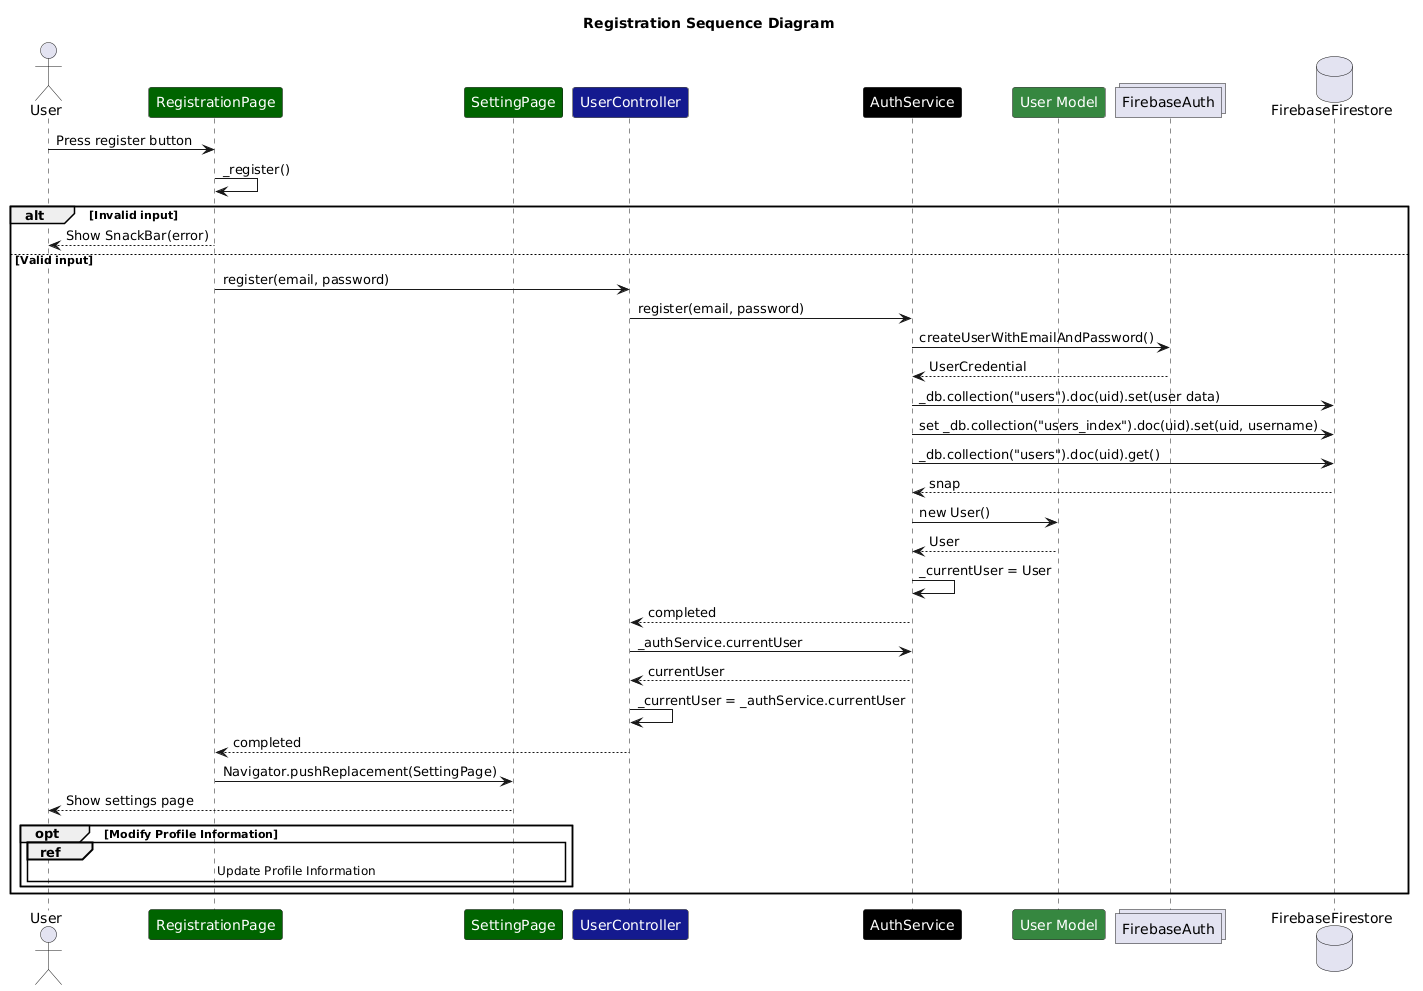

The diagram above was rendered by PlantUML. Its source (embedded in the PNG):
@startuml
title Registration Sequence Diagram

actor User

participant RegistrationPage as "<color:white>RegistrationPage</color>" #darkgreen
participant SettingPage as "<color:white>SettingPage</color>" #darkgreen
participant UserController as "<color:white>UserController</color>" #151b8e
participant AuthService as "<color:white>AuthService</color>" #000000
participant Users as "<color:white>User Model</color>" #378641
collections FirebaseAuth
database FirebaseFirestore

User -> RegistrationPage : Press register button

RegistrationPage -> RegistrationPage : _register()

alt Invalid input
    RegistrationPage --> User : Show SnackBar(error)
else Valid input

    RegistrationPage -> UserController : register(email, password)
    UserController -> AuthService : register(email, password)

    AuthService -> FirebaseAuth : createUserWithEmailAndPassword()
    FirebaseAuth --> AuthService : UserCredential

    AuthService -> FirebaseFirestore :_db.collection("users").doc(uid).set(user data)
    AuthService -> FirebaseFirestore : set _db.collection("users_index").doc(uid).set(uid, username)
    AuthService -> FirebaseFirestore : _db.collection("users").doc(uid).get()
    FirebaseFirestore --> AuthService : snap
    AuthService -> Users : new User()
    Users --> AuthService : User
    AuthService -> AuthService : _currentUser = User
    AuthService --> UserController : completed
    UserController -> AuthService : _authService.currentUser
    AuthService --> UserController : currentUser
    UserController -> UserController : _currentUser = _authService.currentUser
    UserController --> RegistrationPage : completed
    RegistrationPage -> SettingPage : Navigator.pushReplacement(SettingPage)
    SettingPage --> User : Show settings page
    opt Modify Profile Information
    ref over User, RegistrationPage, SettingPage: Update Profile Information
    end
end
@enduml